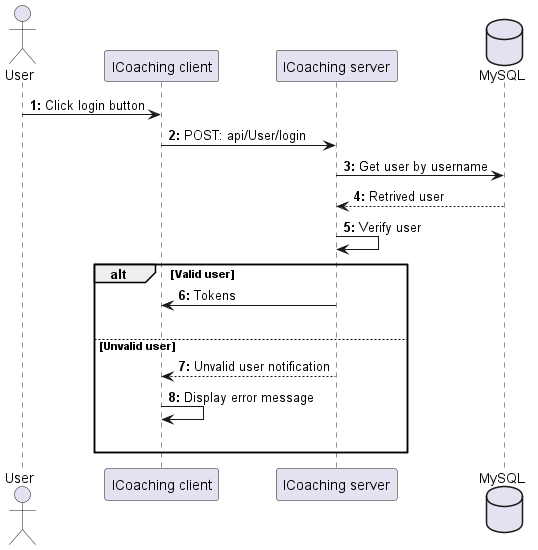

The diagram above was rendered by PlantUML. Its source (embedded in the PNG):
@startuml Login

actor User as user
participant "ICoaching client" as client
participant "ICoaching server" as server 
database "MySQL" as db

autonumber "<b>0:"

user -> client : Click login button
client -> server : POST: api/User/login
server -> db : Get user by username
db --> server : Retrived user
server -> server: Verify user

alt Valid user
    server -> client : Tokens
    |||
else Unvalid user
    server --> client : Unvalid user notification
    client -> client : Display error message  
    |||
end 

@enduml